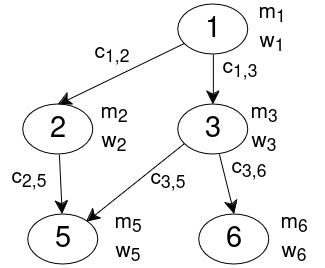

The diagram above was exported from draw.io. Its source (the exported page's mxGraphModel, read from the mxfile embedded in the PNG):
<mxGraphModel dx="989" dy="2284" grid="1" gridSize="10" guides="1" tooltips="1" connect="1" arrows="1" fold="1" page="1" pageScale="1" pageWidth="1169" pageHeight="1654" math="0" shadow="0">
  <root>
    <mxCell id="0" />
    <mxCell id="1" parent="0" />
    <mxCell id="2" value="1" style="ellipse;whiteSpace=wrap;html=1;fontSize=29;" vertex="1" parent="1">
      <mxGeometry x="405.86" y="-390" width="70" height="50" as="geometry" />
    </mxCell>
    <mxCell id="3" style="rounded=0;orthogonalLoop=1;jettySize=auto;html=1;endArrow=classic;endFill=1;endSize=11;" edge="1" source="4" target="6" parent="1">
      <mxGeometry relative="1" as="geometry" />
    </mxCell>
    <mxCell id="4" value="2" style="ellipse;whiteSpace=wrap;html=1;fontSize=29;" vertex="1" parent="1">
      <mxGeometry x="250.85999999999999" y="-290" width="70" height="50" as="geometry" />
    </mxCell>
    <mxCell id="5" value="6" style="ellipse;whiteSpace=wrap;html=1;fontSize=29;" vertex="1" parent="1">
      <mxGeometry x="426.86" y="-180" width="70" height="50" as="geometry" />
    </mxCell>
    <mxCell id="6" value="5" style="ellipse;whiteSpace=wrap;html=1;fontSize=29;" vertex="1" parent="1">
      <mxGeometry x="255.85999999999999" y="-180" width="70" height="50" as="geometry" />
    </mxCell>
    <mxCell id="7" style="rounded=0;orthogonalLoop=1;jettySize=auto;html=1;endArrow=classic;endFill=1;endSize=11;" edge="1" parent="1">
      <mxGeometry relative="1" as="geometry">
        <mxPoint x="417.51397709011246" y="-255.37421123036324" as="sourcePoint" />
        <mxPoint x="314.14068897169784" y="-172.66746488974832" as="targetPoint" />
      </mxGeometry>
    </mxCell>
    <mxCell id="8" style="rounded=0;orthogonalLoop=1;jettySize=auto;html=1;entryX=0.5;entryY=0;entryDx=0;entryDy=0;endArrow=classic;endFill=1;endSize=11;" edge="1" source="9" target="5" parent="1">
      <mxGeometry relative="1" as="geometry" />
    </mxCell>
    <mxCell id="9" value="3" style="ellipse;whiteSpace=wrap;html=1;fontSize=29;" vertex="1" parent="1">
      <mxGeometry x="405.86" y="-290" width="70" height="50" as="geometry" />
    </mxCell>
    <mxCell id="10" value="" style="endArrow=classic;html=1;rounded=0;entryX=0.5;entryY=0;entryDx=0;entryDy=0;endFill=1;endSize=11;" edge="1" source="2" target="4" parent="1">
      <mxGeometry width="50" height="50" relative="1" as="geometry">
        <mxPoint x="500.86" y="160" as="sourcePoint" />
        <mxPoint x="550.86" y="110" as="targetPoint" />
      </mxGeometry>
    </mxCell>
    <mxCell id="11" value="" style="endArrow=classic;html=1;rounded=0;exitX=0.5;exitY=1;exitDx=0;exitDy=0;endFill=1;endSize=11;" edge="1" source="2" target="9" parent="1">
      <mxGeometry width="50" height="50" relative="1" as="geometry">
        <mxPoint x="500.86" y="160" as="sourcePoint" />
        <mxPoint x="550.86" y="110" as="targetPoint" />
      </mxGeometry>
    </mxCell>
    <mxCell id="12" value="&lt;div style=&quot;font-size: 21px;&quot;&gt;&lt;font style=&quot;font-size: 21px;&quot;&gt;m&lt;sub&gt;1&lt;/sub&gt;&lt;/font&gt;&lt;/div&gt;&lt;div style=&quot;font-size: 21px;&quot;&gt;&lt;font style=&quot;font-size: 21px;&quot;&gt;&lt;font style=&quot;font-size: 21px;&quot;&gt;w&lt;sub&gt;1&lt;/sub&gt;&lt;/font&gt;&lt;sub&gt;&lt;font style=&quot;font-size: 21px;&quot;&gt;&lt;br&gt;&lt;/font&gt;&lt;/sub&gt;&lt;/font&gt;&lt;/div&gt;" style="text;html=1;align=center;verticalAlign=middle;whiteSpace=wrap;rounded=0;" vertex="1" parent="1">
      <mxGeometry x="469.65999999999997" y="-380" width="60" height="30" as="geometry" />
    </mxCell>
    <mxCell id="13" value="&lt;div style=&quot;font-size: 21px;&quot;&gt;&lt;font style=&quot;font-size: 21px;&quot;&gt;m&lt;sub&gt;3&lt;/sub&gt;&lt;/font&gt;&lt;/div&gt;&lt;div style=&quot;font-size: 21px;&quot;&gt;&lt;font style=&quot;font-size: 21px;&quot;&gt;&lt;font style=&quot;font-size: 21px;&quot;&gt;w&lt;sub&gt;3&lt;/sub&gt;&lt;/font&gt;&lt;sub&gt;&lt;font style=&quot;font-size: 21px;&quot;&gt;&lt;br&gt;&lt;/font&gt;&lt;/sub&gt;&lt;/font&gt;&lt;/div&gt;" style="text;html=1;align=center;verticalAlign=middle;whiteSpace=wrap;rounded=0;" vertex="1" parent="1">
      <mxGeometry x="462.15999999999997" y="-280" width="60" height="30" as="geometry" />
    </mxCell>
    <mxCell id="14" value="&lt;div style=&quot;font-size: 21px;&quot;&gt;&lt;font style=&quot;font-size: 21px;&quot;&gt;m&lt;sub&gt;2&lt;/sub&gt;&lt;/font&gt;&lt;/div&gt;&lt;div style=&quot;font-size: 21px;&quot;&gt;&lt;font style=&quot;font-size: 21px;&quot;&gt;&lt;font style=&quot;font-size: 21px;&quot;&gt;w&lt;sub&gt;2&lt;/sub&gt;&lt;/font&gt;&lt;sub&gt;&lt;font style=&quot;font-size: 21px;&quot;&gt;&lt;br&gt;&lt;/font&gt;&lt;/sub&gt;&lt;/font&gt;&lt;/div&gt;" style="text;html=1;align=center;verticalAlign=middle;whiteSpace=wrap;rounded=0;" vertex="1" parent="1">
      <mxGeometry x="312.15999999999997" y="-280" width="60" height="30" as="geometry" />
    </mxCell>
    <mxCell id="15" value="&lt;div style=&quot;font-size: 21px;&quot;&gt;&lt;font style=&quot;font-size: 21px;&quot;&gt;c&lt;sub&gt;1,2&lt;/sub&gt;&lt;/font&gt;&lt;/div&gt;" style="text;html=1;align=center;verticalAlign=middle;whiteSpace=wrap;rounded=0;" vertex="1" parent="1">
      <mxGeometry x="310.15999999999997" y="-355" width="60" height="30" as="geometry" />
    </mxCell>
    <mxCell id="16" value="&lt;div style=&quot;font-size: 21px;&quot;&gt;&lt;font style=&quot;font-size: 21px;&quot;&gt;c&lt;sub&gt;1,3&lt;/sub&gt;&lt;/font&gt;&lt;/div&gt;" style="text;html=1;align=center;verticalAlign=middle;whiteSpace=wrap;rounded=0;" vertex="1" parent="1">
      <mxGeometry x="438.15999999999997" y="-340" width="60" height="30" as="geometry" />
    </mxCell>
    <mxCell id="17" value="&lt;div style=&quot;font-size: 21px;&quot;&gt;&lt;font style=&quot;font-size: 21px;&quot;&gt;m&lt;sub&gt;5&lt;/sub&gt;&lt;/font&gt;&lt;/div&gt;&lt;div style=&quot;font-size: 21px;&quot;&gt;&lt;font style=&quot;font-size: 21px;&quot;&gt;&lt;font style=&quot;font-size: 21px;&quot;&gt;w&lt;sub&gt;5&lt;/sub&gt;&lt;/font&gt;&lt;sub&gt;&lt;font style=&quot;font-size: 21px;&quot;&gt;&lt;br&gt;&lt;/font&gt;&lt;/sub&gt;&lt;/font&gt;&lt;/div&gt;" style="text;html=1;align=center;verticalAlign=middle;whiteSpace=wrap;rounded=0;" vertex="1" parent="1">
      <mxGeometry x="325.86" y="-170" width="60" height="30" as="geometry" />
    </mxCell>
    <mxCell id="18" value="&lt;div style=&quot;font-size: 21px;&quot;&gt;&lt;font style=&quot;font-size: 21px;&quot;&gt;m&lt;sub&gt;6&lt;/sub&gt;&lt;/font&gt;&lt;/div&gt;&lt;div style=&quot;font-size: 21px;&quot;&gt;&lt;font style=&quot;font-size: 21px;&quot;&gt;&lt;font style=&quot;font-size: 21px;&quot;&gt;w&lt;sub&gt;6&lt;/sub&gt;&lt;/font&gt;&lt;sub&gt;&lt;font style=&quot;font-size: 21px;&quot;&gt;&lt;br&gt;&lt;/font&gt;&lt;/sub&gt;&lt;/font&gt;&lt;/div&gt;" style="text;html=1;align=center;verticalAlign=middle;whiteSpace=wrap;rounded=0;" vertex="1" parent="1">
      <mxGeometry x="492.15999999999997" y="-170" width="60" height="30" as="geometry" />
    </mxCell>
    <mxCell id="19" value="&lt;div style=&quot;font-size: 21px;&quot;&gt;&lt;font style=&quot;font-size: 21px;&quot;&gt;c&lt;sub&gt;2,5&lt;/sub&gt;&lt;/font&gt;&lt;/div&gt;" style="text;html=1;align=center;verticalAlign=middle;whiteSpace=wrap;rounded=0;" vertex="1" parent="1">
      <mxGeometry x="227.16" y="-230" width="60" height="30" as="geometry" />
    </mxCell>
    <mxCell id="20" value="&lt;div style=&quot;font-size: 21px;&quot;&gt;&lt;font style=&quot;font-size: 21px;&quot;&gt;c&lt;sub&gt;3,5&lt;/sub&gt;&lt;/font&gt;&lt;/div&gt;" style="text;html=1;align=center;verticalAlign=middle;whiteSpace=wrap;rounded=0;" vertex="1" parent="1">
      <mxGeometry x="365.64" y="-229" width="60" height="30" as="geometry" />
    </mxCell>
    <mxCell id="21" value="&lt;div style=&quot;font-size: 21px;&quot;&gt;&lt;font style=&quot;font-size: 21px;&quot;&gt;c&lt;sub&gt;3,6&lt;/sub&gt;&lt;/font&gt;&lt;/div&gt;" style="text;html=1;align=center;verticalAlign=middle;whiteSpace=wrap;rounded=0;" vertex="1" parent="1">
      <mxGeometry x="447.15999999999997" y="-240" width="60" height="30" as="geometry" />
    </mxCell>
  </root>
</mxGraphModel>